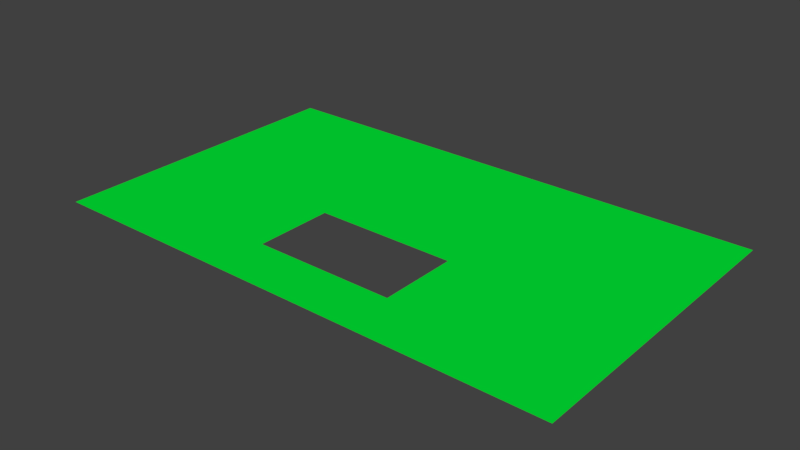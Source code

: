 # Source: kngBackOccWallMEsh.blend  (saved by Blender 2.79.0; exported with 4.5.12 LTS)
import bpy
from mathutils import Matrix  # noqa: F401  (used for matrix-valued properties, if any)

bpy.ops.wm.read_factory_settings(use_empty=True)
scene = bpy.context.scene
scene.name = 'Scene'

# ---- collections
col_collection_1 = bpy.data.collections.new('Collection 1'); scene.collection.children.link(col_collection_1)

# ---- materials (node trees are filled in below, after node groups)
mat_knggreen = bpy.data.materials.new('KngGreen')
mat_knggreen.alpha_threshold = 0.0
mat_knggreen.use_transparent_shadow = False
mat_knggreen.diffuse_color = (0.0, 0.8, 0.0371, 1.0)
mat_knggreen.roughness = 0.5
mat_kngyellow = bpy.data.materials.new('KngYellow')
mat_kngyellow.alpha_threshold = 0.0
mat_kngyellow.use_transparent_shadow = False
mat_kngyellow.diffuse_color = (0.7996, 0.8, 0.02745, 1.0)
mat_kngyellow.roughness = 0.5
mat_kngred = bpy.data.materials.new('kngRed')
mat_kngred.alpha_threshold = 0.0
mat_kngred.use_transparent_shadow = False
mat_kngred.diffuse_color = (0.8, 0.1604, 0.1041, 1.0)
mat_kngred.roughness = 0.5
mat_kngblue = bpy.data.materials.new('kngBlue')
mat_kngblue.alpha_threshold = 0.0
mat_kngblue.use_transparent_shadow = False
mat_kngblue.diffuse_color = (0.1, 0.1688, 0.8, 1.0)
mat_kngblue.roughness = 0.5

# ---- material node trees

# ---- world
world_world = bpy.data.worlds.new('World'); scene.world = world_world
world_world.color = (0.05088, 0.05088, 0.05088)
world_world.use_sun_shadow = False
world_world.sun_shadow_jitter_overblur = 0.0
world_world.cycles.sampling_method = 'MANUAL'

# ---- meshes
me_cube_000 = bpy.data.meshes.new('Cube.000')
me_cube_000.from_pydata([(4.226, -1.55, -0.0738), (4.226, 0.9538, -0.0738), (-4.178, -1.55, -0.0738), (-4.178, 0.9538, -0.0738), (1.201, -0.6994, -0.0738), (1.201, 0.5638, -0.0738), (-1.072, -0.6994, -0.0738), (-1.072, 0.5638, -0.0738), (4.226, 3.486, -0.0738), (-4.178, 3.486, -0.0738)], [], [(2, 6, 4, 0), (3, 7, 6, 2), (1, 5, 7, 3), (0, 4, 5, 1), (1, 3, 9, 8)])
me_cube_000.materials.append(mat_knggreen)
me_cube_000.materials.append(mat_kngyellow)
me_cube_000.materials.append(mat_kngred)
me_cube_000.materials.append(mat_kngblue)
me_cube_000.use_remesh_preserve_volume = False
me_cube_000.use_remesh_preserve_attributes = False
me_cube_000.use_mirror_vertex_groups = False
me_cube_000.update()

# ---- objects
ob_kngbackoccludedwall = bpy.data.objects.new('kngBAckOccludedWall', me_cube_000)

# ---- transforms, parenting, visibility, modifiers, constraints
ob_kngbackoccludedwall.location = (0.0, 0.0, 0.0)
ob_kngbackoccludedwall.scale = (1.0, 1.0, 1.0)
ob_kngbackoccludedwall.lineart.crease_threshold = 0.0

# ---- collection membership
col_collection_1.objects.link(ob_kngbackoccludedwall)

# ---- scene / render settings (as saved in the file)
scene.frame_start = 1; scene.frame_end = 250; scene.frame_set(2)
scene.render.engine = 'BLENDER_EEVEE_NEXT'
scene.render.resolution_percentage = 50
scene.render.dither_intensity = 0.0
scene.cycles.use_denoising = False
scene.cycles.samples = 128
scene.cycles.sampling_pattern = 'TABULATED_SOBOL'
scene.cycles.light_sampling_threshold = 0.0
scene.cycles.use_adaptive_sampling = False
scene.cycles.use_light_tree = False
scene.cycles.blur_glossy = 0.0
scene.cycles.sample_clamp_indirect = 0.0
scene.view_settings.view_transform = 'Standard'
bpy.context.view_layer.update()

# ---- added for rendering (the .blend has no active camera and no usable light): camera, sun
cam_auto = bpy.data.cameras.new('AutoCamera')
cam_auto.lens = 50.0
cam_auto.sensor_width = 36.0
cam_auto.clip_end = 1000.0
ob_auto_camera = bpy.data.objects.new('AutoCamera', cam_auto)
scene.collection.objects.link(ob_auto_camera)
ob_auto_camera.location = (9.08911, -9.91017, 7.17825)
ob_auto_camera.rotation_euler = (1.09748, -7.21219e-08, 0.694738)
scene.camera = ob_auto_camera
light_auto_sun = bpy.data.lights.new('AutoSun', 'SUN')
light_auto_sun.energy = 3.0
light_auto_sun.angle = 0.0523599
ob_auto_sun = bpy.data.objects.new('AutoSun', light_auto_sun)
scene.collection.objects.link(ob_auto_sun)
ob_auto_sun.rotation_euler = (0.872665, 0.174533, 0.523599)
bpy.context.view_layer.update()
